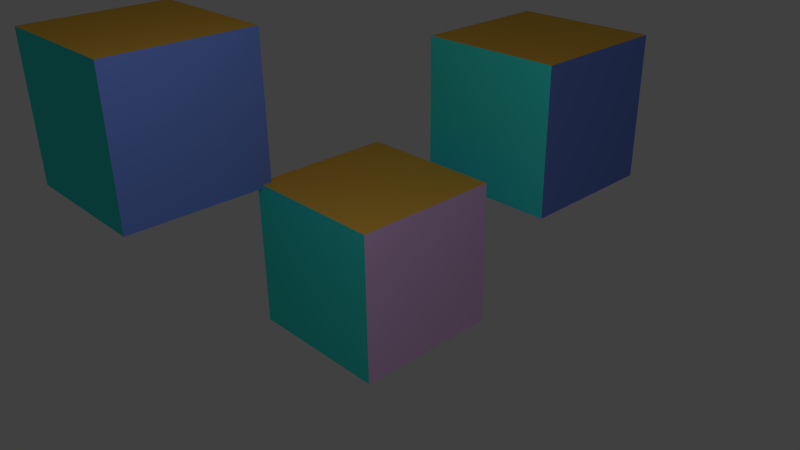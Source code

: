 # Source: blenderExport.blend  (saved by Blender 2.66.1; exported with 4.5.12 LTS)
import bpy
from mathutils import Matrix  # noqa: F401  (used for matrix-valued properties, if any)

bpy.ops.wm.read_factory_settings(use_empty=True)
scene = bpy.context.scene
scene.name = 'Scene'

# ---- collections
col_collection_1 = bpy.data.collections.new('Collection 1'); scene.collection.children.link(col_collection_1)

# ---- materials (node trees are filled in below, after node groups)
mat_material = bpy.data.materials.new('Material')
mat_material.alpha_threshold = 0.0
mat_material.use_transparent_shadow = False
mat_material.diffuse_color = (0.04847, 0.8, 0.7183, 1.0)
mat_material.roughness = 0.5
mat_material.line_color = (0.0, 0.0, 0.0, 1.0)
mat_material_001 = bpy.data.materials.new('Material.001')
mat_material_001.alpha_threshold = 0.0
mat_material_001.use_transparent_shadow = False
mat_material_001.diffuse_color = (0.8, 0.4485, 0.06276, 1.0)
mat_material_001.roughness = 0.5
mat_material_001.line_color = (0.0, 0.0, 0.0, 1.0)
mat_material_002 = bpy.data.materials.new('Material.002')
mat_material_002.alpha_threshold = 0.0
mat_material_002.use_transparent_shadow = False
mat_material_002.diffuse_color = (0.1718, 0.2783, 0.8, 1.0)
mat_material_002.roughness = 0.5
mat_material_002.line_color = (0.0, 0.0, 0.0, 1.0)
mat_material_003 = bpy.data.materials.new('Material.003')
mat_material_003.alpha_threshold = 0.0
mat_material_003.use_transparent_shadow = False
mat_material_003.diffuse_color = (0.8, 0.1472, 0.1166, 1.0)
mat_material_003.roughness = 0.5
mat_material_003.line_color = (0.0, 0.0, 0.0, 1.0)
mat_material_004 = bpy.data.materials.new('Material.004')
mat_material_004.alpha_threshold = 0.0
mat_material_004.use_transparent_shadow = False
mat_material_004.diffuse_color = (0.06372, 0.01781, 0.04764, 1.0)
mat_material_004.roughness = 0.5
mat_material_004.line_color = (0.0, 0.0, 0.0, 1.0)
mat_material_005 = bpy.data.materials.new('Material.005')
mat_material_005.alpha_threshold = 0.0
mat_material_005.use_transparent_shadow = False
mat_material_005.diffuse_color = (0.9183, 0.5764, 1.0, 1.0)
mat_material_005.roughness = 0.5
mat_material_005.line_color = (0.0, 0.0, 0.0, 1.0)

# ---- material node trees

# ---- world
world_world = bpy.data.worlds.new('World'); scene.world = world_world
world_world.color = (0.05088, 0.05088, 0.05088)
world_world.use_sun_shadow = False
world_world.sun_shadow_jitter_overblur = 0.0
world_world.cycles.sampling_method = 'MANUAL'
world_world.cycles.sample_map_resolution = 256

# ---- cameras
cam_camera = bpy.data.cameras.new('Camera')
cam_camera.clip_end = 100.0
cam_camera.lens = 35.0
cam_camera.sensor_width = 32.0
cam_camera.sensor_height = 18.0
cam_camera.ortho_scale = 7.314
cam_camera.dof.focus_distance = 0.0
cam_camera.dof.aperture_fstop = 128.0

# ---- lights
light_lamp = bpy.data.lights.new('Lamp', 'POINT')
light_lamp.transmission_factor = 0.0
light_lamp.cutoff_distance = 30.0
light_lamp.energy = 100.0
light_lamp.shadow_buffer_clip_start = 1.001
light_lamp.shadow_soft_size = 0.1
light_lamp.shadow_maximum_resolution = 0.006
light_lamp.use_absolute_resolution = True
light_lamp.cycles.use_multiple_importance_sampling = False

# ---- meshes
me_cube_001 = bpy.data.meshes.new('Cube.001')
me_cube_001.from_pydata([(3.279, 5.507, -1.53), (3.279, 3.507, -1.53), (1.279, 3.507, -1.53), (1.279, 5.507, -1.53), (3.279, 5.507, 0.4701), (3.279, 3.507, 0.4701), (1.279, 3.507, 0.4701), (1.279, 5.507, 0.4701), (1.0, 1.0, -1.0), (1.0, -1.0, -1.0), (-1.0, -1.0, -1.0), (-1.0, 1.0, -1.0), (1.0, 1.0, 1.0), (1.0, -1.0, 1.0), (-1.0, -1.0, 1.0), (-1.0, 1.0, 1.0), (2.891, 2.87, -2.956), (2.891, 0.8695, -2.956), (0.8906, 0.8695, -2.956), (0.8906, 2.87, -2.956), (2.891, 2.87, -0.9559), (2.891, 0.8695, -0.9559), (0.8906, 0.8695, -0.9559), (0.8906, 2.87, -0.9559)], [], [(0, 1, 2, 3), (4, 7, 6, 5), (0, 4, 5, 1), (1, 5, 6, 2), (2, 6, 7, 3), (4, 0, 3, 7), (8, 9, 10, 11), (12, 15, 14, 13), (8, 12, 13, 9), (9, 13, 14, 10), (10, 14, 15, 11), (12, 8, 11, 15), (16, 17, 18, 19), (20, 23, 22, 21), (16, 20, 21, 17), (17, 21, 22, 18), (18, 22, 23, 19), (20, 16, 19, 23)])
me_cube_001.polygons.foreach_set('material_index', [0, 1, 2, 0, 0, 4, 0, 1, 2, 0, 0, 3, 0, 1, 5, 0, 5, 5])
me_cube_001.materials.append(mat_material)
me_cube_001.materials.append(mat_material_001)
me_cube_001.materials.append(mat_material_002)
me_cube_001.materials.append(mat_material_003)
me_cube_001.materials.append(mat_material_004)
me_cube_001.materials.append(mat_material_005)
me_cube_001.use_remesh_preserve_volume = False
me_cube_001.use_remesh_preserve_attributes = False
me_cube_001.use_mirror_vertex_groups = False
me_cube_001.update()

# ---- objects
ob_cube_001 = bpy.data.objects.new('Cube.001', me_cube_001)
ob_lamp = bpy.data.objects.new('Lamp', light_lamp)
ob_camera = bpy.data.objects.new('Camera', cam_camera)

# ---- transforms, parenting, visibility, modifiers, constraints
ob_cube_001.location = (-1.891, -1.87, 1.956)
ob_cube_001.lock_rotations_4d = False
ob_cube_001.empty_display_type = 'ARROWS'
ob_cube_001.lineart.crease_threshold = 0.0
ob_lamp.location = (2.983, -2.861, 4.775)
ob_lamp.rotation_euler = (0.6503, 0.05522, 1.866)
ob_lamp.lock_rotations_4d = False
ob_lamp.empty_display_type = 'ARROWS'
ob_lamp.color = (0.0, 0.0, 0.0, 0.0)
ob_lamp.lineart.crease_threshold = 0.0
ob_camera.location = (7.481, -6.508, 5.344)
ob_camera.rotation_euler = (1.109, 0.01082, 0.8149)
ob_camera.lock_rotations_4d = False
ob_camera.empty_display_type = 'ARROWS'
ob_camera.color = (0.0, 0.0, 0.0, 0.0)
ob_camera.display_type = 'WIRE'
ob_camera.lineart.crease_threshold = 0.0

# ---- collection membership
col_collection_1.objects.link(ob_cube_001)
col_collection_1.objects.link(ob_lamp)
col_collection_1.objects.link(ob_camera)

# ---- scene / render settings (as saved in the file)
scene.camera = ob_camera
scene.frame_start = 1; scene.frame_end = 250; scene.frame_set(1)
scene.render.engine = 'BLENDER_EEVEE_NEXT'
scene.render.image_settings.color_mode = 'RGB'
scene.render.image_settings.compression = 90
scene.render.resolution_percentage = 50
scene.render.dither_intensity = 0.0
scene.render.bake_margin = 2
scene.cycles.use_denoising = False
scene.cycles.samples = 10
scene.cycles.sampling_pattern = 'TABULATED_SOBOL'
scene.cycles.light_sampling_threshold = 0.0
scene.cycles.use_adaptive_sampling = False
scene.cycles.use_light_tree = False
scene.cycles.blur_glossy = 0.0
scene.cycles.volume_bounces = 1
scene.cycles.pixel_filter_type = 'GAUSSIAN'
scene.cycles.sample_clamp_indirect = 0.0
scene.view_settings.view_transform = 'Standard'
bpy.context.view_layer.update()

